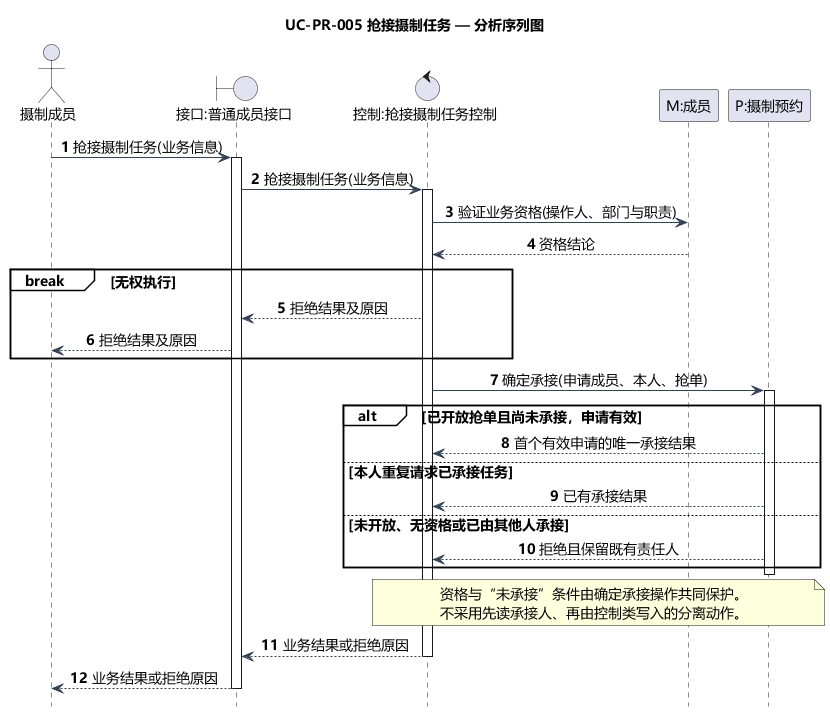

The diagram above was rendered by PlantUML. Its source (embedded in the PNG):
@startuml
title UC-PR-005 抢接摄制任务 — 分析序列图
skinparam defaultFontName Microsoft YaHei
skinparam defaultFontSize 14
skinparam shadowing false
skinparam backgroundColor white
skinparam classAttributeIconSize 0
skinparam classBackgroundColor #F5FAFF
skinparam classBorderColor #46637F
skinparam ArrowColor #334155
skinparam nodesep 35
skinparam ranksep 45
hide footbox
autonumber
skinparam sequenceMessageAlign center
skinparam sequenceGroupBackgroundColor white
actor "摄制成员" as A
boundary "接口:普通成员接口" as B
control "控制:抢接摄制任务控制" as C
participant "M:成员" as M
participant "P:摄制预约" as P
A -> B: 抢接摄制任务(业务信息)
activate B
B -> C: 抢接摄制任务(业务信息)
activate C
C -> M: 验证业务资格(操作人、部门与职责)
M --> C: 资格结论
break 无权执行
  C --> B: 拒绝结果及原因
  B --> A: 拒绝结果及原因
end

C -> P: 确定承接(申请成员、本人、抢单)
activate P
alt 已开放抢单且尚未承接，申请有效
  P --> C: 首个有效申请的唯一承接结果
else 本人重复请求已承接任务
  P --> C: 已有承接结果
else 未开放、无资格或已由其他人承接
  P --> C: 拒绝且保留既有责任人
end
deactivate P
note over C,P
  资格与“未承接”条件由确定承接操作共同保护。
  不采用先读承接人、再由控制类写入的分离动作。
end note

C --> B: 业务结果或拒绝原因
deactivate C
B --> A: 业务结果或拒绝原因
deactivate B
@enduml